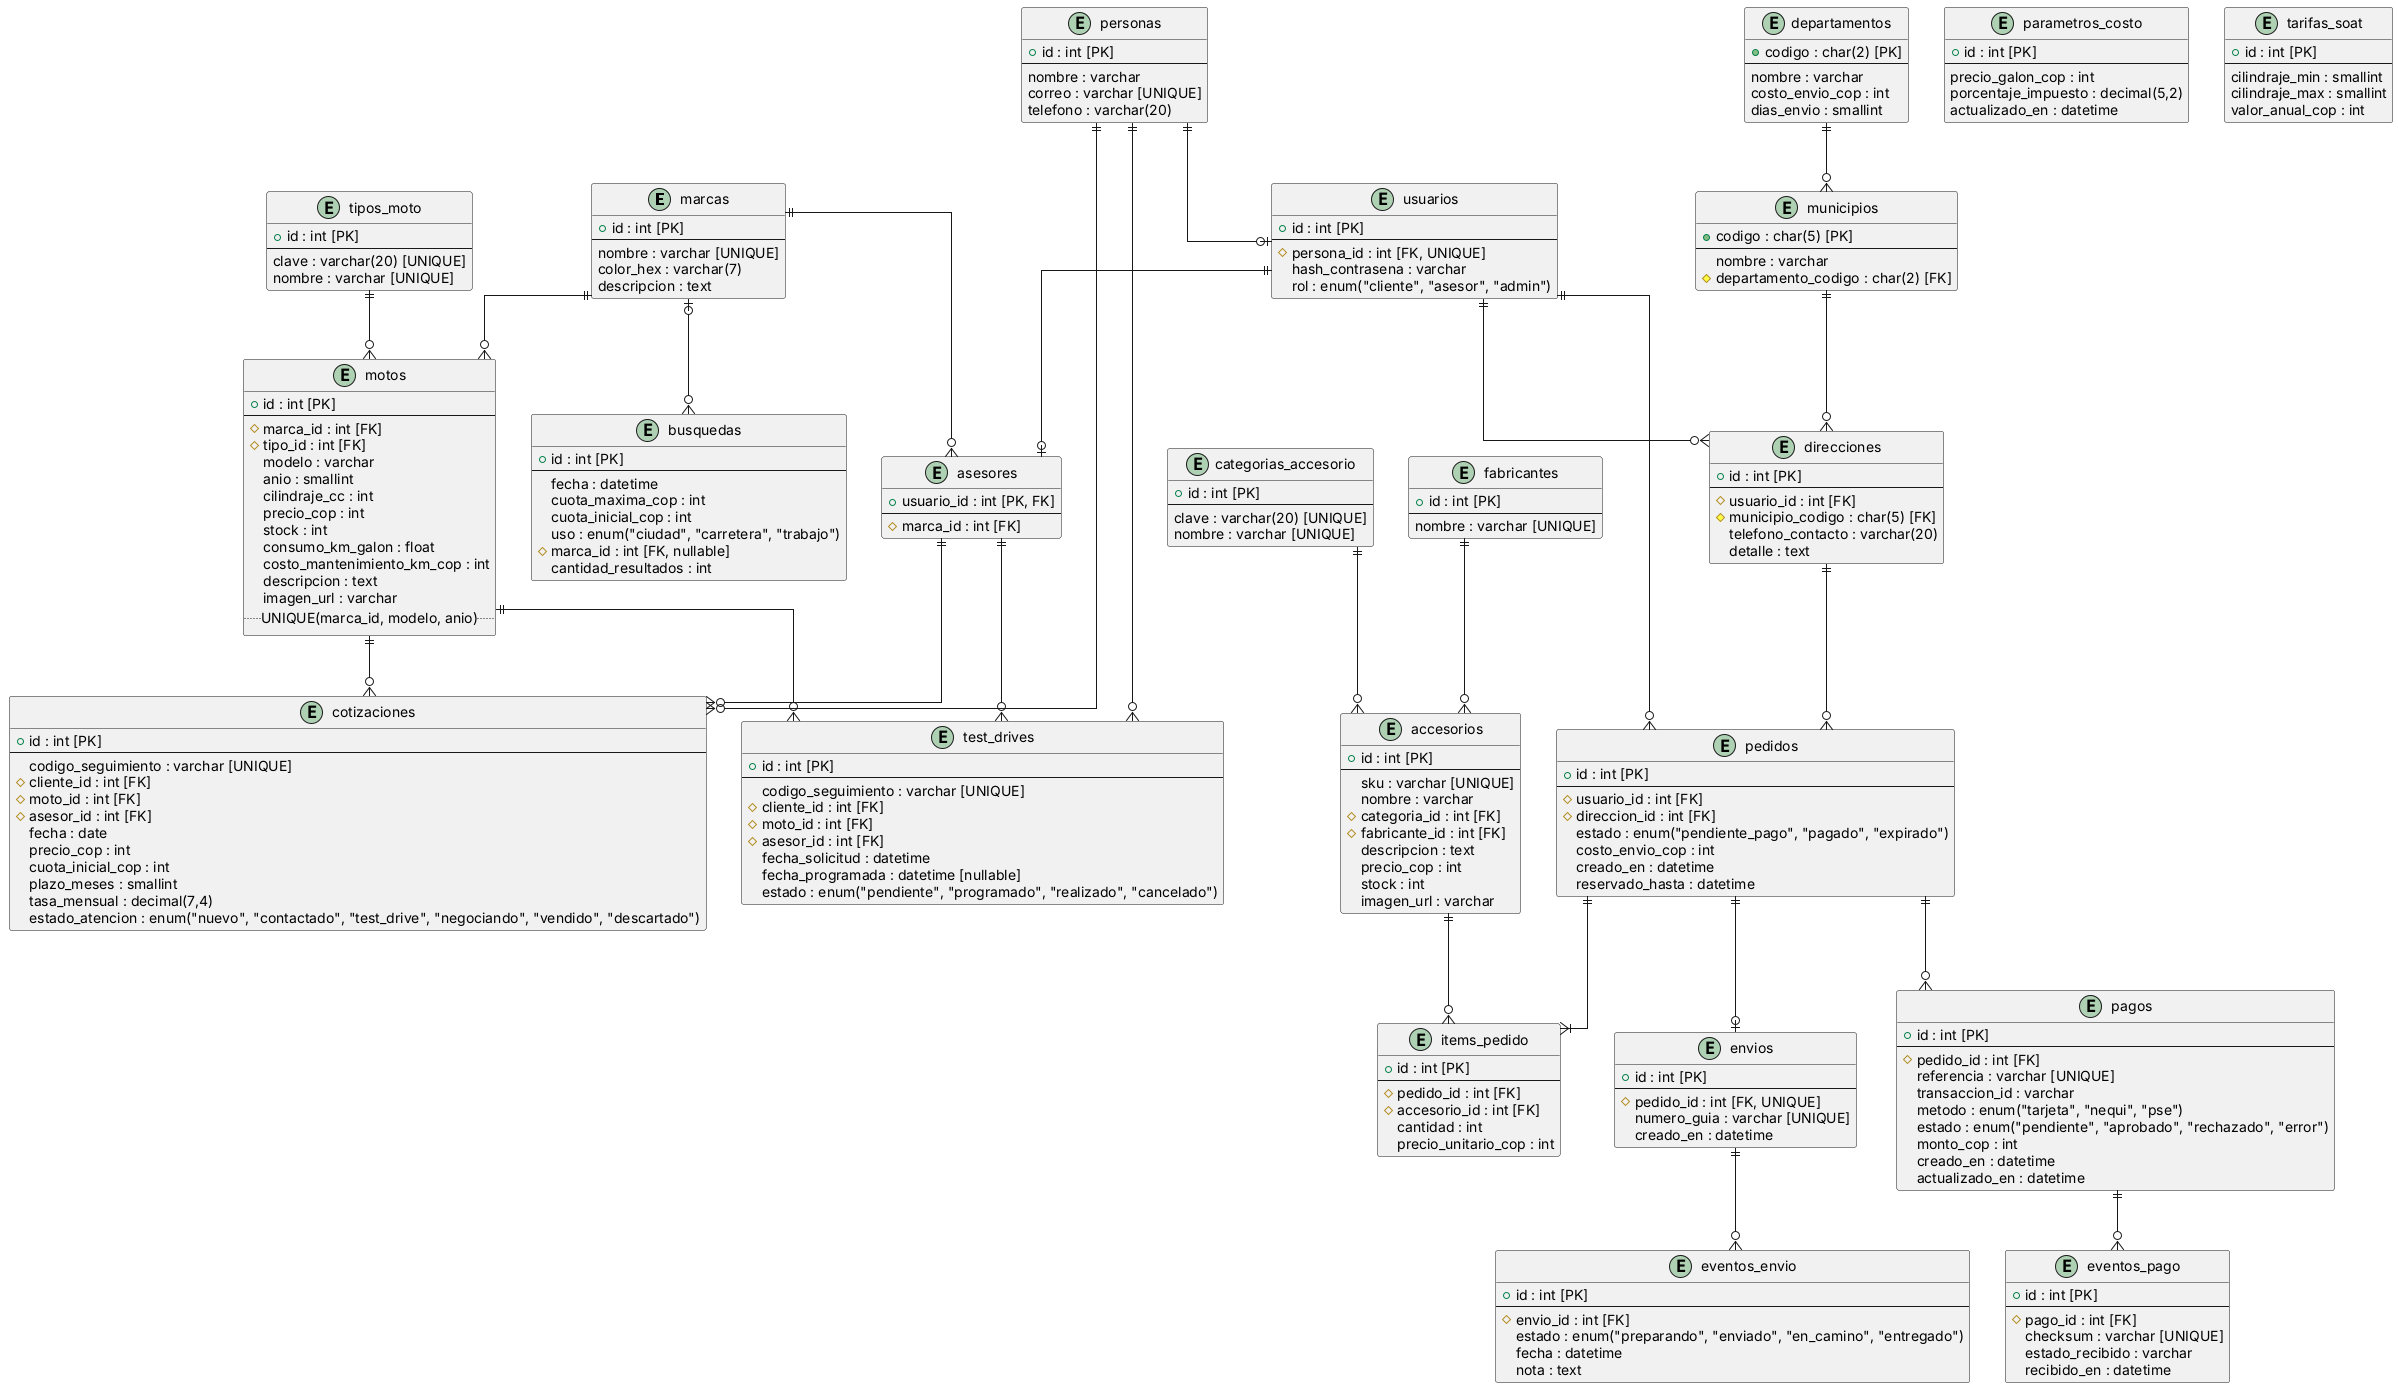

The diagram above was rendered by PlantUML. Its source (embedded in the PNG):
@startuml modelo-logico-relacional
skinparam linetype ortho

entity "marcas" {
  + id : int [PK]
  --
  nombre : varchar [UNIQUE]
  color_hex : varchar(7)
  descripcion : text
}

entity "tipos_moto" {
  + id : int [PK]
  --
  clave : varchar(20) [UNIQUE]
  nombre : varchar [UNIQUE]
}

entity "motos" {
  + id : int [PK]
  --
  # marca_id : int [FK]
  # tipo_id : int [FK]
  modelo : varchar
  anio : smallint
  cilindraje_cc : int
  precio_cop : int
  stock : int
  consumo_km_galon : float
  costo_mantenimiento_km_cop : int
  descripcion : text
  imagen_url : varchar
  .. UNIQUE(marca_id, modelo, anio) ..
}

entity "parametros_costo" {
  + id : int [PK]
  --
  precio_galon_cop : int
  porcentaje_impuesto : decimal(5,2)
  actualizado_en : datetime
}

entity "tarifas_soat" {
  + id : int [PK]
  --
  cilindraje_min : smallint
  cilindraje_max : smallint
  valor_anual_cop : int
}

entity "busquedas" {
  + id : int [PK]
  --
  fecha : datetime
  cuota_maxima_cop : int
  cuota_inicial_cop : int
  uso : enum("ciudad", "carretera", "trabajo")
  # marca_id : int [FK, nullable]
  cantidad_resultados : int
}

entity "personas" {
  + id : int [PK]
  --
  nombre : varchar
  correo : varchar [UNIQUE]
  telefono : varchar(20)
}

entity "usuarios" {
  + id : int [PK]
  --
  # persona_id : int [FK, UNIQUE]
  hash_contrasena : varchar
  rol : enum("cliente", "asesor", "admin")
}

entity "asesores" {
  + usuario_id : int [PK, FK]
  --
  # marca_id : int [FK]
}

entity "cotizaciones" {
  + id : int [PK]
  --
  codigo_seguimiento : varchar [UNIQUE]
  # cliente_id : int [FK]
  # moto_id : int [FK]
  # asesor_id : int [FK]
  fecha : date
  precio_cop : int
  cuota_inicial_cop : int
  plazo_meses : smallint
  tasa_mensual : decimal(7,4)
  estado_atencion : enum("nuevo", "contactado", "test_drive", "negociando", "vendido", "descartado")
}

entity "test_drives" {
  + id : int [PK]
  --
  codigo_seguimiento : varchar [UNIQUE]
  # cliente_id : int [FK]
  # moto_id : int [FK]
  # asesor_id : int [FK]
  fecha_solicitud : datetime
  fecha_programada : datetime [nullable]
  estado : enum("pendiente", "programado", "realizado", "cancelado")
}

entity "fabricantes" {
  + id : int [PK]
  --
  nombre : varchar [UNIQUE]
}

entity "categorias_accesorio" {
  + id : int [PK]
  --
  clave : varchar(20) [UNIQUE]
  nombre : varchar [UNIQUE]
}

entity "accesorios" {
  + id : int [PK]
  --
  sku : varchar [UNIQUE]
  nombre : varchar
  # categoria_id : int [FK]
  # fabricante_id : int [FK]
  descripcion : text
  precio_cop : int
  stock : int
  imagen_url : varchar
}

entity "departamentos" {
  + codigo : char(2) [PK]
  --
  nombre : varchar
  costo_envio_cop : int
  dias_envio : smallint
}

entity "municipios" {
  + codigo : char(5) [PK]
  --
  nombre : varchar
  # departamento_codigo : char(2) [FK]
}

entity "direcciones" {
  + id : int [PK]
  --
  # usuario_id : int [FK]
  # municipio_codigo : char(5) [FK]
  telefono_contacto : varchar(20)
  detalle : text
}

entity "pedidos" {
  + id : int [PK]
  --
  # usuario_id : int [FK]
  # direccion_id : int [FK]
  estado : enum("pendiente_pago", "pagado", "expirado")
  costo_envio_cop : int
  creado_en : datetime
  reservado_hasta : datetime
}

entity "items_pedido" {
  + id : int [PK]
  --
  # pedido_id : int [FK]
  # accesorio_id : int [FK]
  cantidad : int
  precio_unitario_cop : int
}

entity "pagos" {
  + id : int [PK]
  --
  # pedido_id : int [FK]
  referencia : varchar [UNIQUE]
  transaccion_id : varchar
  metodo : enum("tarjeta", "nequi", "pse")
  estado : enum("pendiente", "aprobado", "rechazado", "error")
  monto_cop : int
  creado_en : datetime
  actualizado_en : datetime
}

entity "eventos_pago" {
  + id : int [PK]
  --
  # pago_id : int [FK]
  checksum : varchar [UNIQUE]
  estado_recibido : varchar
  recibido_en : datetime
}

entity "envios" {
  + id : int [PK]
  --
  # pedido_id : int [FK, UNIQUE]
  numero_guia : varchar [UNIQUE]
  creado_en : datetime
}

entity "eventos_envio" {
  + id : int [PK]
  --
  # envio_id : int [FK]
  estado : enum("preparando", "enviado", "en_camino", "entregado")
  fecha : datetime
  nota : text
}

' Relaciones

marcas ||--o{ motos
tipos_moto ||--o{ motos
marcas |o--o{ busquedas
marcas ||--o{ asesores

personas ||--o| usuarios
usuarios ||--o| asesores

motos ||--o{ cotizaciones
motos ||--o{ test_drives
personas ||--o{ cotizaciones
personas ||--o{ test_drives
asesores ||--o{ cotizaciones
asesores ||--o{ test_drives

fabricantes ||--o{ accesorios
categorias_accesorio ||--o{ accesorios
accesorios ||--o{ items_pedido

usuarios ||--o{ direcciones
usuarios ||--o{ pedidos

departamentos ||--o{ municipios
municipios ||--o{ direcciones
direcciones ||--o{ pedidos

pedidos ||--|{ items_pedido
pedidos ||--o{ pagos
pedidos ||--o| envios

pagos ||--o{ eventos_pago
envios ||--o{ eventos_envio

@enduml